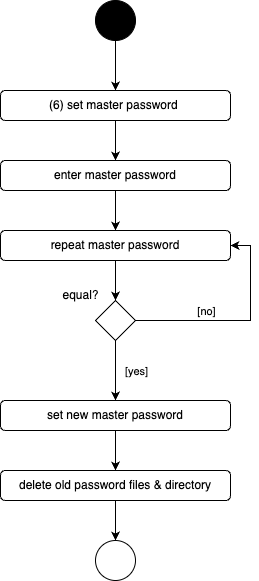

The diagram above was exported from draw.io. Its source (the exported page's mxGraphModel, read from the mxfile embedded in the PNG):
<mxGraphModel dx="1426" dy="769" grid="1" gridSize="10" guides="1" tooltips="1" connect="1" arrows="1" fold="1" page="1" pageScale="1" pageWidth="827" pageHeight="1169" math="0" shadow="0">
  <root>
    <mxCell id="WIyWlLk6GJQsqaUBKTNV-0" />
    <mxCell id="WIyWlLk6GJQsqaUBKTNV-1" parent="WIyWlLk6GJQsqaUBKTNV-0" />
    <mxCell id="GxoPs3-YVq4cUYNCJjWb-2" style="edgeStyle=orthogonalEdgeStyle;rounded=0;orthogonalLoop=1;jettySize=auto;html=1;" edge="1" parent="WIyWlLk6GJQsqaUBKTNV-1" source="GxoPs3-YVq4cUYNCJjWb-0" target="GxoPs3-YVq4cUYNCJjWb-1">
      <mxGeometry relative="1" as="geometry" />
    </mxCell>
    <mxCell id="GxoPs3-YVq4cUYNCJjWb-0" value="" style="ellipse;whiteSpace=wrap;html=1;aspect=fixed;fillColor=#000000;" vertex="1" parent="WIyWlLk6GJQsqaUBKTNV-1">
      <mxGeometry x="230" y="80" width="40" height="40" as="geometry" />
    </mxCell>
    <mxCell id="GxoPs3-YVq4cUYNCJjWb-4" style="edgeStyle=orthogonalEdgeStyle;rounded=0;orthogonalLoop=1;jettySize=auto;html=1;entryX=0.5;entryY=0;entryDx=0;entryDy=0;" edge="1" parent="WIyWlLk6GJQsqaUBKTNV-1" source="GxoPs3-YVq4cUYNCJjWb-1" target="GxoPs3-YVq4cUYNCJjWb-3">
      <mxGeometry relative="1" as="geometry" />
    </mxCell>
    <mxCell id="GxoPs3-YVq4cUYNCJjWb-1" value="(6) set master password&amp;nbsp;" style="rounded=1;whiteSpace=wrap;html=1;fillColor=#FFFFFF;" vertex="1" parent="WIyWlLk6GJQsqaUBKTNV-1">
      <mxGeometry x="135" y="170" width="230" height="30" as="geometry" />
    </mxCell>
    <mxCell id="GxoPs3-YVq4cUYNCJjWb-6" style="edgeStyle=orthogonalEdgeStyle;rounded=0;orthogonalLoop=1;jettySize=auto;html=1;" edge="1" parent="WIyWlLk6GJQsqaUBKTNV-1" source="GxoPs3-YVq4cUYNCJjWb-3" target="GxoPs3-YVq4cUYNCJjWb-5">
      <mxGeometry relative="1" as="geometry" />
    </mxCell>
    <mxCell id="GxoPs3-YVq4cUYNCJjWb-3" value="enter master password" style="rounded=1;whiteSpace=wrap;html=1;fillColor=#FFFFFF;" vertex="1" parent="WIyWlLk6GJQsqaUBKTNV-1">
      <mxGeometry x="135" y="240" width="230" height="30" as="geometry" />
    </mxCell>
    <mxCell id="GxoPs3-YVq4cUYNCJjWb-8" style="edgeStyle=orthogonalEdgeStyle;rounded=0;orthogonalLoop=1;jettySize=auto;html=1;" edge="1" parent="WIyWlLk6GJQsqaUBKTNV-1" source="GxoPs3-YVq4cUYNCJjWb-5" target="GxoPs3-YVq4cUYNCJjWb-7">
      <mxGeometry relative="1" as="geometry" />
    </mxCell>
    <mxCell id="GxoPs3-YVq4cUYNCJjWb-5" value="repeat master password" style="rounded=1;whiteSpace=wrap;html=1;fillColor=#FFFFFF;" vertex="1" parent="WIyWlLk6GJQsqaUBKTNV-1">
      <mxGeometry x="135" y="310" width="230" height="30" as="geometry" />
    </mxCell>
    <mxCell id="GxoPs3-YVq4cUYNCJjWb-9" style="edgeStyle=orthogonalEdgeStyle;rounded=0;orthogonalLoop=1;jettySize=auto;html=1;entryX=1;entryY=0.5;entryDx=0;entryDy=0;" edge="1" parent="WIyWlLk6GJQsqaUBKTNV-1" source="GxoPs3-YVq4cUYNCJjWb-7" target="GxoPs3-YVq4cUYNCJjWb-5">
      <mxGeometry relative="1" as="geometry">
        <Array as="points">
          <mxPoint x="385" y="400" />
          <mxPoint x="385" y="325" />
        </Array>
      </mxGeometry>
    </mxCell>
    <mxCell id="GxoPs3-YVq4cUYNCJjWb-10" value="[no]" style="edgeLabel;html=1;align=center;verticalAlign=middle;resizable=0;points=[];" vertex="1" connectable="0" parent="GxoPs3-YVq4cUYNCJjWb-9">
      <mxGeometry x="-0.2571" y="-4" relative="1" as="geometry">
        <mxPoint x="-8" y="-14" as="offset" />
      </mxGeometry>
    </mxCell>
    <mxCell id="GxoPs3-YVq4cUYNCJjWb-14" style="edgeStyle=orthogonalEdgeStyle;rounded=0;orthogonalLoop=1;jettySize=auto;html=1;" edge="1" parent="WIyWlLk6GJQsqaUBKTNV-1" source="GxoPs3-YVq4cUYNCJjWb-7" target="GxoPs3-YVq4cUYNCJjWb-12">
      <mxGeometry relative="1" as="geometry" />
    </mxCell>
    <mxCell id="GxoPs3-YVq4cUYNCJjWb-15" value="[yes]" style="edgeLabel;html=1;align=center;verticalAlign=middle;resizable=0;points=[];" vertex="1" connectable="0" parent="GxoPs3-YVq4cUYNCJjWb-14">
      <mxGeometry x="-0.4" relative="1" as="geometry">
        <mxPoint x="20" y="12" as="offset" />
      </mxGeometry>
    </mxCell>
    <mxCell id="GxoPs3-YVq4cUYNCJjWb-7" value="" style="rhombus;whiteSpace=wrap;html=1;fillColor=#FFFFFF;" vertex="1" parent="WIyWlLk6GJQsqaUBKTNV-1">
      <mxGeometry x="230" y="380" width="40" height="40" as="geometry" />
    </mxCell>
    <mxCell id="GxoPs3-YVq4cUYNCJjWb-11" value="equal?" style="text;html=1;align=center;verticalAlign=middle;resizable=0;points=[];autosize=1;strokeColor=none;fillColor=none;" vertex="1" parent="WIyWlLk6GJQsqaUBKTNV-1">
      <mxGeometry x="185" y="360" width="60" height="30" as="geometry" />
    </mxCell>
    <mxCell id="GxoPs3-YVq4cUYNCJjWb-17" style="edgeStyle=orthogonalEdgeStyle;rounded=0;orthogonalLoop=1;jettySize=auto;html=1;" edge="1" parent="WIyWlLk6GJQsqaUBKTNV-1" source="GxoPs3-YVq4cUYNCJjWb-12" target="GxoPs3-YVq4cUYNCJjWb-16">
      <mxGeometry relative="1" as="geometry" />
    </mxCell>
    <mxCell id="GxoPs3-YVq4cUYNCJjWb-12" value="set new master password" style="rounded=1;whiteSpace=wrap;html=1;fillColor=#FFFFFF;" vertex="1" parent="WIyWlLk6GJQsqaUBKTNV-1">
      <mxGeometry x="135" y="480" width="230" height="30" as="geometry" />
    </mxCell>
    <mxCell id="GxoPs3-YVq4cUYNCJjWb-19" style="edgeStyle=orthogonalEdgeStyle;rounded=0;orthogonalLoop=1;jettySize=auto;html=1;" edge="1" parent="WIyWlLk6GJQsqaUBKTNV-1" source="GxoPs3-YVq4cUYNCJjWb-16" target="GxoPs3-YVq4cUYNCJjWb-18">
      <mxGeometry relative="1" as="geometry" />
    </mxCell>
    <mxCell id="GxoPs3-YVq4cUYNCJjWb-16" value="delete old password files &amp;amp; directory" style="rounded=1;whiteSpace=wrap;html=1;fillColor=#FFFFFF;" vertex="1" parent="WIyWlLk6GJQsqaUBKTNV-1">
      <mxGeometry x="135" y="550" width="230" height="30" as="geometry" />
    </mxCell>
    <mxCell id="GxoPs3-YVq4cUYNCJjWb-18" value="" style="ellipse;whiteSpace=wrap;html=1;aspect=fixed;fillColor=#FFFFFF;" vertex="1" parent="WIyWlLk6GJQsqaUBKTNV-1">
      <mxGeometry x="230" y="620" width="40" height="40" as="geometry" />
    </mxCell>
  </root>
</mxGraphModel>